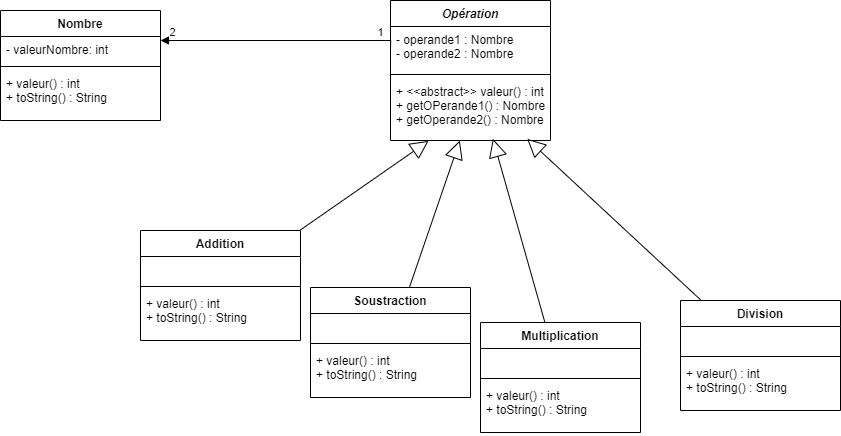

The diagram above was exported from draw.io. Its source (the exported page's mxGraphModel, read from the mxfile embedded in the PNG):
<mxGraphModel dx="2743" dy="1676" grid="1" gridSize="10" guides="1" tooltips="1" connect="1" arrows="1" fold="1" page="1" pageScale="1" pageWidth="827" pageHeight="1169" background="none" math="0" shadow="0">
  <root>
    <mxCell id="0" />
    <mxCell id="1" parent="0" />
    <mxCell id="tzr4OVuD7kYw45Z4slpw-5" value="Nombre" style="swimlane;fontStyle=1;align=center;verticalAlign=top;childLayout=stackLayout;horizontal=1;startSize=26;horizontalStack=0;resizeParent=1;resizeParentMax=0;resizeLast=0;collapsible=1;marginBottom=0;" parent="1" vertex="1">
      <mxGeometry x="-30" y="230" width="160" height="110" as="geometry" />
    </mxCell>
    <mxCell id="tzr4OVuD7kYw45Z4slpw-6" value="- valeurNombre: int" style="text;strokeColor=none;fillColor=none;align=left;verticalAlign=top;spacingLeft=4;spacingRight=4;overflow=hidden;rotatable=0;points=[[0,0.5],[1,0.5]];portConstraint=eastwest;" parent="tzr4OVuD7kYw45Z4slpw-5" vertex="1">
      <mxGeometry y="26" width="160" height="26" as="geometry" />
    </mxCell>
    <mxCell id="tzr4OVuD7kYw45Z4slpw-7" value="" style="line;strokeWidth=1;fillColor=none;align=left;verticalAlign=middle;spacingTop=-1;spacingLeft=3;spacingRight=3;rotatable=0;labelPosition=right;points=[];portConstraint=eastwest;" parent="tzr4OVuD7kYw45Z4slpw-5" vertex="1">
      <mxGeometry y="52" width="160" height="8" as="geometry" />
    </mxCell>
    <mxCell id="tzr4OVuD7kYw45Z4slpw-8" value="+ valeur() : int&#10;+ toString() : String&#10;&#10;" style="text;strokeColor=none;fillColor=none;align=left;verticalAlign=top;spacingLeft=4;spacingRight=4;overflow=hidden;rotatable=0;points=[[0,0.5],[1,0.5]];portConstraint=eastwest;" parent="tzr4OVuD7kYw45Z4slpw-5" vertex="1">
      <mxGeometry y="60" width="160" height="50" as="geometry" />
    </mxCell>
    <mxCell id="tzr4OVuD7kYw45Z4slpw-45" value="Opération" style="swimlane;fontStyle=3;align=center;verticalAlign=top;childLayout=stackLayout;horizontal=1;startSize=26;horizontalStack=0;resizeParent=1;resizeParentMax=0;resizeLast=0;collapsible=1;marginBottom=0;" parent="1" vertex="1">
      <mxGeometry x="360" y="220" width="160" height="140" as="geometry" />
    </mxCell>
    <mxCell id="tzr4OVuD7kYw45Z4slpw-46" value="- operande1 : Nombre&#10;- operande2 : Nombre&#10;" style="text;strokeColor=none;fillColor=none;align=left;verticalAlign=top;spacingLeft=4;spacingRight=4;overflow=hidden;rotatable=0;points=[[0,0.5],[1,0.5]];portConstraint=eastwest;" parent="tzr4OVuD7kYw45Z4slpw-45" vertex="1">
      <mxGeometry y="26" width="160" height="44" as="geometry" />
    </mxCell>
    <mxCell id="tzr4OVuD7kYw45Z4slpw-47" value="" style="line;strokeWidth=1;fillColor=none;align=left;verticalAlign=middle;spacingTop=-1;spacingLeft=3;spacingRight=3;rotatable=0;labelPosition=right;points=[];portConstraint=eastwest;" parent="tzr4OVuD7kYw45Z4slpw-45" vertex="1">
      <mxGeometry y="70" width="160" height="8" as="geometry" />
    </mxCell>
    <mxCell id="tzr4OVuD7kYw45Z4slpw-48" value="+ &lt;&lt;abstract&gt;&gt; valeur() : int&#10;+ getOPerande1() : Nombre&#10;+ getOperande2() : Nombre&#10;" style="text;strokeColor=none;fillColor=none;align=left;verticalAlign=top;spacingLeft=4;spacingRight=4;overflow=hidden;rotatable=0;points=[[0,0.5],[1,0.5]];portConstraint=eastwest;" parent="tzr4OVuD7kYw45Z4slpw-45" vertex="1">
      <mxGeometry y="78" width="160" height="62" as="geometry" />
    </mxCell>
    <mxCell id="tzr4OVuD7kYw45Z4slpw-50" value="" style="endArrow=block;endSize=16;endFill=0;html=1;rounded=0;entryX=0.238;entryY=1.006;entryDx=0;entryDy=0;entryPerimeter=0;" parent="1" source="tzr4OVuD7kYw45Z4slpw-55" target="tzr4OVuD7kYw45Z4slpw-48" edge="1">
      <mxGeometry width="160" relative="1" as="geometry">
        <mxPoint x="258.8382733240501" y="520" as="sourcePoint" />
        <mxPoint x="240" y="360" as="targetPoint" />
      </mxGeometry>
    </mxCell>
    <mxCell id="tzr4OVuD7kYw45Z4slpw-51" value="" style="endArrow=block;endSize=16;endFill=0;html=1;rounded=0;" parent="1" source="tzr4OVuD7kYw45Z4slpw-59" target="tzr4OVuD7kYw45Z4slpw-48" edge="1">
      <mxGeometry width="160" relative="1" as="geometry">
        <mxPoint x="395" y="520" as="sourcePoint" />
        <mxPoint x="430" y="310" as="targetPoint" />
      </mxGeometry>
    </mxCell>
    <mxCell id="tzr4OVuD7kYw45Z4slpw-52" value="" style="endArrow=block;endSize=16;endFill=0;html=1;rounded=0;entryX=0.64;entryY=0.973;entryDx=0;entryDy=0;entryPerimeter=0;" parent="1" source="tzr4OVuD7kYw45Z4slpw-63" target="tzr4OVuD7kYw45Z4slpw-48" edge="1">
      <mxGeometry x="-0.0004" width="160" relative="1" as="geometry">
        <mxPoint x="530.4863875244178" y="520" as="sourcePoint" />
        <mxPoint x="540" y="360" as="targetPoint" />
        <mxPoint as="offset" />
      </mxGeometry>
    </mxCell>
    <mxCell id="tzr4OVuD7kYw45Z4slpw-54" value="" style="endArrow=block;endSize=16;endFill=0;html=1;rounded=0;entryX=0.854;entryY=0.973;entryDx=0;entryDy=0;entryPerimeter=0;" parent="1" source="tzr4OVuD7kYw45Z4slpw-67" target="tzr4OVuD7kYw45Z4slpw-48" edge="1">
      <mxGeometry width="160" relative="1" as="geometry">
        <mxPoint x="666.2944315943473" y="520" as="sourcePoint" />
        <mxPoint x="690" y="360" as="targetPoint" />
      </mxGeometry>
    </mxCell>
    <mxCell id="tzr4OVuD7kYw45Z4slpw-55" value="Addition" style="swimlane;fontStyle=1;align=center;verticalAlign=top;childLayout=stackLayout;horizontal=1;startSize=26;horizontalStack=0;resizeParent=1;resizeParentMax=0;resizeLast=0;collapsible=1;marginBottom=0;" parent="1" vertex="1">
      <mxGeometry x="110" y="450" width="160" height="110" as="geometry" />
    </mxCell>
    <mxCell id="tzr4OVuD7kYw45Z4slpw-56" value="&#10;" style="text;strokeColor=none;fillColor=none;align=left;verticalAlign=top;spacingLeft=4;spacingRight=4;overflow=hidden;rotatable=0;points=[[0,0.5],[1,0.5]];portConstraint=eastwest;" parent="tzr4OVuD7kYw45Z4slpw-55" vertex="1">
      <mxGeometry y="26" width="160" height="26" as="geometry" />
    </mxCell>
    <mxCell id="tzr4OVuD7kYw45Z4slpw-57" value="" style="line;strokeWidth=1;fillColor=none;align=left;verticalAlign=middle;spacingTop=-1;spacingLeft=3;spacingRight=3;rotatable=0;labelPosition=right;points=[];portConstraint=eastwest;" parent="tzr4OVuD7kYw45Z4slpw-55" vertex="1">
      <mxGeometry y="52" width="160" height="8" as="geometry" />
    </mxCell>
    <mxCell id="tzr4OVuD7kYw45Z4slpw-58" value="+ valeur() : int&#10;+ toString() : String" style="text;strokeColor=none;fillColor=none;align=left;verticalAlign=top;spacingLeft=4;spacingRight=4;overflow=hidden;rotatable=0;points=[[0,0.5],[1,0.5]];portConstraint=eastwest;" parent="tzr4OVuD7kYw45Z4slpw-55" vertex="1">
      <mxGeometry y="60" width="160" height="50" as="geometry" />
    </mxCell>
    <mxCell id="tzr4OVuD7kYw45Z4slpw-59" value="Soustraction" style="swimlane;fontStyle=1;align=center;verticalAlign=top;childLayout=stackLayout;horizontal=1;startSize=26;horizontalStack=0;resizeParent=1;resizeParentMax=0;resizeLast=0;collapsible=1;marginBottom=0;" parent="1" vertex="1">
      <mxGeometry x="280" y="507" width="160" height="110" as="geometry" />
    </mxCell>
    <mxCell id="tzr4OVuD7kYw45Z4slpw-60" value="&#10;" style="text;strokeColor=none;fillColor=none;align=left;verticalAlign=top;spacingLeft=4;spacingRight=4;overflow=hidden;rotatable=0;points=[[0,0.5],[1,0.5]];portConstraint=eastwest;" parent="tzr4OVuD7kYw45Z4slpw-59" vertex="1">
      <mxGeometry y="26" width="160" height="26" as="geometry" />
    </mxCell>
    <mxCell id="tzr4OVuD7kYw45Z4slpw-61" value="" style="line;strokeWidth=1;fillColor=none;align=left;verticalAlign=middle;spacingTop=-1;spacingLeft=3;spacingRight=3;rotatable=0;labelPosition=right;points=[];portConstraint=eastwest;" parent="tzr4OVuD7kYw45Z4slpw-59" vertex="1">
      <mxGeometry y="52" width="160" height="8" as="geometry" />
    </mxCell>
    <mxCell id="tzr4OVuD7kYw45Z4slpw-62" value="+ valeur() : int&#10;+ toString() : String" style="text;strokeColor=none;fillColor=none;align=left;verticalAlign=top;spacingLeft=4;spacingRight=4;overflow=hidden;rotatable=0;points=[[0,0.5],[1,0.5]];portConstraint=eastwest;" parent="tzr4OVuD7kYw45Z4slpw-59" vertex="1">
      <mxGeometry y="60" width="160" height="50" as="geometry" />
    </mxCell>
    <mxCell id="tzr4OVuD7kYw45Z4slpw-63" value="Multiplication" style="swimlane;fontStyle=1;align=center;verticalAlign=top;childLayout=stackLayout;horizontal=1;startSize=26;horizontalStack=0;resizeParent=1;resizeParentMax=0;resizeLast=0;collapsible=1;marginBottom=0;" parent="1" vertex="1">
      <mxGeometry x="450" y="542" width="160" height="110" as="geometry" />
    </mxCell>
    <mxCell id="tzr4OVuD7kYw45Z4slpw-64" value="&#10;" style="text;strokeColor=none;fillColor=none;align=left;verticalAlign=top;spacingLeft=4;spacingRight=4;overflow=hidden;rotatable=0;points=[[0,0.5],[1,0.5]];portConstraint=eastwest;" parent="tzr4OVuD7kYw45Z4slpw-63" vertex="1">
      <mxGeometry y="26" width="160" height="26" as="geometry" />
    </mxCell>
    <mxCell id="tzr4OVuD7kYw45Z4slpw-65" value="" style="line;strokeWidth=1;fillColor=none;align=left;verticalAlign=middle;spacingTop=-1;spacingLeft=3;spacingRight=3;rotatable=0;labelPosition=right;points=[];portConstraint=eastwest;" parent="tzr4OVuD7kYw45Z4slpw-63" vertex="1">
      <mxGeometry y="52" width="160" height="8" as="geometry" />
    </mxCell>
    <mxCell id="tzr4OVuD7kYw45Z4slpw-66" value="+ valeur() : int&#10;+ toString() : String" style="text;strokeColor=none;fillColor=none;align=left;verticalAlign=top;spacingLeft=4;spacingRight=4;overflow=hidden;rotatable=0;points=[[0,0.5],[1,0.5]];portConstraint=eastwest;" parent="tzr4OVuD7kYw45Z4slpw-63" vertex="1">
      <mxGeometry y="60" width="160" height="50" as="geometry" />
    </mxCell>
    <mxCell id="tzr4OVuD7kYw45Z4slpw-67" value="Division" style="swimlane;fontStyle=1;align=center;verticalAlign=top;childLayout=stackLayout;horizontal=1;startSize=26;horizontalStack=0;resizeParent=1;resizeParentMax=0;resizeLast=0;collapsible=1;marginBottom=0;" parent="1" vertex="1">
      <mxGeometry x="650" y="520" width="160" height="110" as="geometry" />
    </mxCell>
    <mxCell id="tzr4OVuD7kYw45Z4slpw-68" value="&#10;" style="text;strokeColor=none;fillColor=none;align=left;verticalAlign=top;spacingLeft=4;spacingRight=4;overflow=hidden;rotatable=0;points=[[0,0.5],[1,0.5]];portConstraint=eastwest;" parent="tzr4OVuD7kYw45Z4slpw-67" vertex="1">
      <mxGeometry y="26" width="160" height="26" as="geometry" />
    </mxCell>
    <mxCell id="tzr4OVuD7kYw45Z4slpw-69" value="" style="line;strokeWidth=1;fillColor=none;align=left;verticalAlign=middle;spacingTop=-1;spacingLeft=3;spacingRight=3;rotatable=0;labelPosition=right;points=[];portConstraint=eastwest;" parent="tzr4OVuD7kYw45Z4slpw-67" vertex="1">
      <mxGeometry y="52" width="160" height="8" as="geometry" />
    </mxCell>
    <mxCell id="tzr4OVuD7kYw45Z4slpw-70" value="+ valeur() : int&#10;+ toString() : String" style="text;strokeColor=none;fillColor=none;align=left;verticalAlign=top;spacingLeft=4;spacingRight=4;overflow=hidden;rotatable=0;points=[[0,0.5],[1,0.5]];portConstraint=eastwest;" parent="tzr4OVuD7kYw45Z4slpw-67" vertex="1">
      <mxGeometry y="60" width="160" height="50" as="geometry" />
    </mxCell>
    <mxCell id="AACN9mwWwZKCXpvcgcT2-2" value="" style="endArrow=block;endFill=1;html=1;edgeStyle=orthogonalEdgeStyle;align=left;verticalAlign=top;rounded=0;exitX=0;exitY=0.5;exitDx=0;exitDy=0;" parent="1" source="tzr4OVuD7kYw45Z4slpw-46" target="tzr4OVuD7kYw45Z4slpw-6" edge="1">
      <mxGeometry x="-1" relative="1" as="geometry">
        <mxPoint x="220" y="274.5" as="sourcePoint" />
        <mxPoint x="290" y="290" as="targetPoint" />
        <Array as="points">
          <mxPoint x="360" y="260" />
        </Array>
      </mxGeometry>
    </mxCell>
    <mxCell id="AACN9mwWwZKCXpvcgcT2-5" value="2" style="edgeLabel;html=1;align=center;verticalAlign=middle;resizable=0;points=[];" parent="AACN9mwWwZKCXpvcgcT2-2" vertex="1" connectable="0">
      <mxGeometry x="0.9111" y="-2" relative="1" as="geometry">
        <mxPoint y="-8" as="offset" />
      </mxGeometry>
    </mxCell>
    <mxCell id="AACN9mwWwZKCXpvcgcT2-6" value="1" style="edgeLabel;html=1;align=center;verticalAlign=middle;resizable=0;points=[];" parent="AACN9mwWwZKCXpvcgcT2-2" vertex="1" connectable="0">
      <mxGeometry x="-0.8284" y="2" relative="1" as="geometry">
        <mxPoint y="-12" as="offset" />
      </mxGeometry>
    </mxCell>
  </root>
</mxGraphModel>